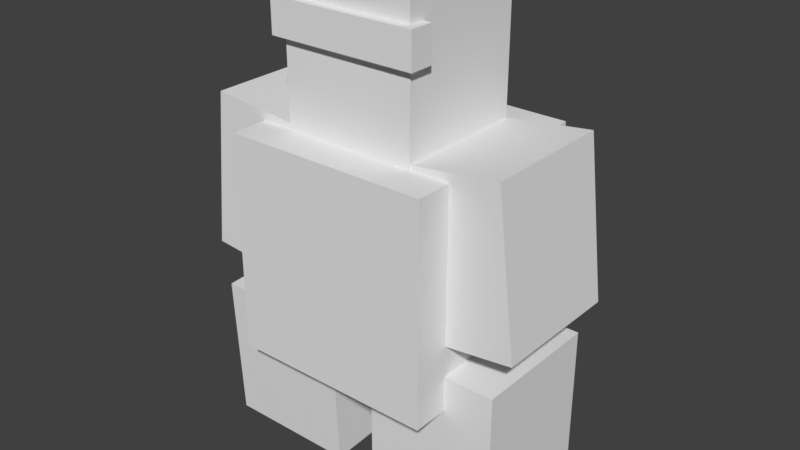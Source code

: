# Source: rockmonster_join3.blend  (saved by Blender 2.78.0; exported with 4.5.12 LTS)
import bpy
from mathutils import Matrix  # noqa: F401  (used for matrix-valued properties, if any)

bpy.ops.wm.read_factory_settings(use_empty=True)
scene = bpy.context.scene
scene.name = 'Scene'

# ---- collections
col_collection_1 = bpy.data.collections.new('Collection 1'); scene.collection.children.link(col_collection_1)

# ---- materials (node trees are filled in below, after node groups)
mat_material_001 = bpy.data.materials.new('Material.001')
mat_material_001.alpha_threshold = 0.0
mat_material_001.use_transparent_shadow = False
mat_material_001.roughness = 0.5

# ---- material node trees

# ---- world
world_world = bpy.data.worlds.new('World'); scene.world = world_world
world_world.color = (0.05088, 0.05088, 0.05088)
world_world.use_sun_shadow = False
world_world.sun_shadow_jitter_overblur = 0.0
world_world.cycles.sampling_method = 'MANUAL'

# ---- meshes
me_cube_008 = bpy.data.meshes.new('Cube.008')
me_cube_008.from_pydata([(-1.112, -1.0, -1.391), (-1.112, -1.0, 1.0), (-1.112, 1.0, -1.391), (-1.112, 1.0, 1.0), (1.0, -1.0, -1.391), (1.0, -1.0, 1.0), (1.0, 1.0, -1.391), (1.0, 1.0, 1.0)], [], [(0, 1, 3, 2), (2, 3, 7, 6), (6, 7, 5, 4), (4, 5, 1, 0), (2, 6, 4, 0), (7, 3, 1, 5)])
_uv = me_cube_008.uv_layers.new(name='UVMap')
_uv.uv.foreach_set('vector', [0.6014, 0.4227, 0.6014, 0.7795, 0.4152, 0.7795, 0.4152, 0.4227, 0.6014, 0.4227, 0.6014, 0.7795, 0.4152, 0.7795, 0.4152, 0.4227, 0.6014, 0.4227, 0.6014, 0.7795, 0.4152, 0.7795, 0.4152, 0.4227, 0.6014, 0.4227, 0.6014, 0.7795, 0.4152, 0.7795, 0.4152, 0.4227, 0.6014, 0.4227, 0.6014, 0.7795, 0.4152, 0.7795, 0.4152, 0.4227, 0.6014, 0.4227, 0.6014, 0.7795, 0.4152, 0.7795, 0.4152, 0.4227])
me_cube_008.use_remesh_preserve_volume = False
me_cube_008.use_remesh_preserve_attributes = False
me_cube_008.use_mirror_vertex_groups = False
me_cube_008.update()
me_cube_007 = bpy.data.meshes.new('Cube.007')
me_cube_007.from_pydata([(-1.112, -1.0, -1.391), (-1.112, -1.0, 1.0), (-1.112, 1.0, -1.391), (-1.112, 1.0, 1.0), (1.0, -1.0, -1.391), (1.0, -1.0, 1.0), (1.0, 1.0, -1.391), (1.0, 1.0, 1.0)], [], [(0, 1, 3, 2), (2, 3, 7, 6), (6, 7, 5, 4), (4, 5, 1, 0), (2, 6, 4, 0), (7, 3, 1, 5)])
_uv = me_cube_007.uv_layers.new(name='UVMap')
_uv.uv.foreach_set('vector', [0.6014, 0.4227, 0.6014, 0.7795, 0.4152, 0.7795, 0.4152, 0.4227, 0.6014, 0.4227, 0.6014, 0.7795, 0.4152, 0.7795, 0.4152, 0.4227, 0.6014, 0.4227, 0.6014, 0.7795, 0.4152, 0.7795, 0.4152, 0.4227, 0.6014, 0.4227, 0.6014, 0.7795, 0.4152, 0.7795, 0.4152, 0.4227, 0.6014, 0.4227, 0.6014, 0.7795, 0.4152, 0.7795, 0.4152, 0.4227, 0.6014, 0.4227, 0.6014, 0.7795, 0.4152, 0.7795, 0.4152, 0.4227])
me_cube_007.use_remesh_preserve_volume = False
me_cube_007.use_remesh_preserve_attributes = False
me_cube_007.use_mirror_vertex_groups = False
me_cube_007.update()
me_cube_006 = bpy.data.meshes.new('Cube.006')
me_cube_006.from_pydata([(-1.0, -1.0, -1.0), (-1.0, -1.0, 1.26), (-1.0, 1.0, -1.0), (-1.0, 1.0, 1.26), (1.0, -1.0, -1.0), (1.0, -1.0, 1.26), (1.0, 1.0, -1.0), (1.0, 1.0, 1.26)], [], [(0, 1, 3, 2), (2, 3, 7, 6), (6, 7, 5, 4), (4, 5, 1, 0), (2, 6, 4, 0), (7, 3, 1, 5)])
_uv = me_cube_006.uv_layers.new(name='UVMap')
_uv.uv.foreach_set('vector', [0.5631, 0.0012, 0.5631, 0.2657, 0.4297, 0.2657, 0.4297, 0.0012, 0.5631, 0.0012, 0.5631, 0.2657, 0.4297, 0.2657, 0.4297, 0.0012, 0.5631, 0.0012, 0.5631, 0.2657, 0.4297, 0.2657, 0.4297, 0.0012, 0.5631, 0.0012, 0.5631, 0.2657, 0.4297, 0.2657, 0.4297, 0.0012, 0.5631, 0.0012, 0.5631, 0.2657, 0.4297, 0.2657, 0.4297, 0.0012, 0.5631, 0.0012, 0.5631, 0.2657, 0.4297, 0.2657, 0.4297, 0.0012])
me_cube_006.use_remesh_preserve_volume = False
me_cube_006.use_remesh_preserve_attributes = False
me_cube_006.use_mirror_vertex_groups = False
me_cube_006.update()
me_cube_005 = bpy.data.meshes.new('Cube.005')
me_cube_005.from_pydata([(-1.0, -2.438, -1.0), (-1.0, -2.438, -0.488), (-1.0, -2.074, -1.0), (-1.0, -2.074, -0.488), (1.237, -2.438, -1.0), (1.237, -2.438, -0.488), (1.237, -2.074, -1.0), (1.237, -2.074, -0.488)], [], [(0, 1, 3, 2), (2, 3, 7, 6), (6, 7, 5, 4), (4, 5, 1, 0), (2, 6, 4, 0), (7, 3, 1, 5)])
_uv = me_cube_005.uv_layers.new(name='UVMap')
_uv.uv.foreach_set('vector', [0.5388, 0.3908, 0.5388, 0.4217, 0.5236, 0.4217, 0.5236, 0.3908, 0.6637, 0.3908, 0.6637, 0.4217, 0.5236, 0.4217, 0.5236, 0.3908, 0.5388, 0.3908, 0.5388, 0.4217, 0.5236, 0.4217, 0.5236, 0.3908, 0.6637, 0.3908, 0.6637, 0.4217, 0.5236, 0.4217, 0.5236, 0.3908, 0.4293, 0.3912, 0.4293, 0.6405, 0.4143, 0.6405, 0.4143, 0.3912, 0.4293, 0.3912, 0.4293, 0.6405, 0.4143, 0.6405, 0.4143, 0.3912])
me_cube_005.use_remesh_preserve_volume = False
me_cube_005.use_remesh_preserve_attributes = False
me_cube_005.use_mirror_vertex_groups = False
me_cube_005.update()
me_cube_004 = bpy.data.meshes.new('Cube.004')
me_cube_004.from_pydata([(-1.0, -1.0, -1.0), (-1.0, -1.0, 1.151), (-1.0, 1.0, -1.0), (-1.0, 1.0, 1.151), (1.0, -1.0, -1.0), (1.0, -1.0, 1.151), (1.0, 1.0, -1.0), (1.0, 1.0, 1.151)], [], [(0, 1, 3, 2), (2, 3, 7, 6), (6, 7, 5, 4), (4, 5, 1, 0), (2, 6, 4, 0), (7, 3, 1, 5)])
_uv = me_cube_004.uv_layers.new(name='UVMap')
_uv.uv.foreach_set('vector', [0.1407, 0.3459, 0.1407, 0.5459, 0.03258, 0.5459, 0.03258, 0.3459, 0.3204, 0.5381, 0.3204, 0.7381, 0.2123, 0.7381, 0.2123, 0.5381, 0.3592, 0.3459, 0.3592, 0.5459, 0.2511, 0.5459, 0.2511, 0.3459, 0.2497, 0.3459, 0.2497, 0.624, 0.1261, 0.624, 0.1261, 0.3459, 0.1407, 0.3459, 0.1407, 0.5459, 0.03258, 0.5459, 0.03258, 0.3459, 0.25, 0.5521, 0.25, 0.7522, 0.142, 0.7522, 0.142, 0.5521])
me_cube_004.use_remesh_preserve_volume = False
me_cube_004.use_remesh_preserve_attributes = False
me_cube_004.use_mirror_vertex_groups = False
me_cube_004.update()
me_cube_002 = bpy.data.meshes.new('Cube.002')
me_cube_002.from_pydata([(-1.0, -1.0, -1.0), (-1.0, -1.0, 1.112), (-1.0, 1.0, -1.0), (-1.0, 1.0, 1.112), (1.0, -1.0, -1.0), (1.0, -1.0, 1.112), (1.0, 1.0, -1.0), (1.0, 1.0, 1.112)], [], [(0, 1, 3, 2), (2, 3, 7, 6), (6, 7, 5, 4), (4, 5, 1, 0), (2, 6, 4, 0), (7, 3, 1, 5)])
_uv = me_cube_002.uv_layers.new(name='UVMap')
_uv.uv.foreach_set('vector', [0.8903, 0.345, 0.8903, 0.7343, 0.7035, 0.7343, 0.7035, 0.345, 0.8903, 0.345, 0.8903, 0.7343, 0.7035, 0.7343, 0.7035, 0.345, 0.8903, 0.345, 0.8903, 0.7343, 0.7035, 0.7343, 0.7035, 0.345, 0.8903, 0.345, 0.8903, 0.7343, 0.7035, 0.7343, 0.7035, 0.345, 0.8903, 0.345, 0.8903, 0.7343, 0.7035, 0.7343, 0.7035, 0.345, 0.8903, 0.345, 0.8903, 0.7343, 0.7035, 0.7343, 0.7035, 0.345])
me_cube_002.materials.append(mat_material_001)
me_cube_002.use_remesh_preserve_volume = False
me_cube_002.use_remesh_preserve_attributes = False
me_cube_002.use_mirror_vertex_groups = False
me_cube_002.update()
me_cube = bpy.data.meshes.new('Cube')
me_cube.from_pydata([(-1.0, -1.0, -1.0), (-1.0, -1.0, 1.26), (-1.0, 1.0, -1.0), (-1.0, 1.0, 1.26), (1.0, -1.0, -1.0), (1.0, -1.0, 1.26), (1.0, 1.0, -1.0), (1.0, 1.0, 1.26)], [], [(0, 1, 3, 2), (2, 3, 7, 6), (6, 7, 5, 4), (4, 5, 1, 0), (2, 6, 4, 0), (7, 3, 1, 5)])
_uv = me_cube.uv_layers.new(name='UVMap')
_uv.uv.foreach_set('vector', [0.5631, 0.0012, 0.5631, 0.2657, 0.4297, 0.2657, 0.4297, 0.0012, 0.5631, 0.0012, 0.5631, 0.2657, 0.4297, 0.2657, 0.4297, 0.0012, 0.5631, 0.0012, 0.5631, 0.2657, 0.4297, 0.2657, 0.4297, 0.0012, 0.5631, 0.0012, 0.5631, 0.2657, 0.4297, 0.2657, 0.4297, 0.0012, 0.5631, 0.0012, 0.5631, 0.2657, 0.4297, 0.2657, 0.4297, 0.0012, 0.5631, 0.0012, 0.5631, 0.2657, 0.4297, 0.2657, 0.4297, 0.0012])
me_cube.use_remesh_preserve_volume = False
me_cube.use_remesh_preserve_attributes = False
me_cube.use_mirror_vertex_groups = False
me_cube.update()
arm_armature = bpy.data.armatures.new('Armature')  # bones are not reproduced

# ---- objects
ob_armature = bpy.data.objects.new('Armature', arm_armature)
ob_arm_left = bpy.data.objects.new('Arm_Left', me_cube_008)
ob_arm_right = bpy.data.objects.new('Arm_Right', me_cube_007)
ob_leg_left = bpy.data.objects.new('Leg_Left', me_cube_006)
ob_eyebrow = bpy.data.objects.new('Eyebrow', me_cube_005)
ob_head = bpy.data.objects.new('Head', me_cube_004)
ob_body = bpy.data.objects.new('Body', me_cube_002)
ob_leg_right = bpy.data.objects.new('Leg_Right', me_cube)

# ---- transforms, parenting, visibility, modifiers, constraints
ob_armature.location = (0.0, 0.0, 1.729)
ob_armature.show_in_front = True
ob_armature.lineart.crease_threshold = 0.0
ob_arm_left.parent = ob_armature
ob_arm_left.matrix_parent_inverse = Matrix(((1.0, 0.0, 0.0, -0.0), (0.0, 1.0, 0.0, -0.0), (0.0, 0.0, 1.0, -1.729), (0.0, 0.0, 0.0, 1.0)))
ob_arm_left.location = (1.429, 0.01323, 4.101)
ob_arm_left.rotation_euler = (9.69e-10, -0.1197, -1.617e-08)
ob_arm_left.lineart.crease_threshold = 0.0
_vg = ob_arm_left.vertex_groups.new(name='body')
_vg = ob_arm_left.vertex_groups.new(name='head')
_vg = ob_arm_left.vertex_groups.new(name='arm.L')
_vg.add([0, 1, 2, 3, 4, 5, 6, 7], 1.0, 'REPLACE')
_vg = ob_arm_left.vertex_groups.new(name='arm.R')
_vg = ob_arm_left.vertex_groups.new(name='leg.R')
_vg = ob_arm_left.vertex_groups.new(name='leg.L')
_m = ob_arm_left.modifiers.new('Armature', 'ARMATURE')
_m.object = ob_armature
ob_arm_right.parent = ob_armature
ob_arm_right.matrix_parent_inverse = Matrix(((1.0, 0.0, 0.0, -0.0), (0.0, 1.0, 0.0, -0.0), (0.0, 0.0, 1.0, -1.729), (0.0, 0.0, 0.0, 1.0)))
ob_arm_right.location = (-1.319, 0.01323, 4.101)
ob_arm_right.rotation_euler = (6.218e-10, 0.09603, 1.294e-08)
ob_arm_right.lineart.crease_threshold = 0.0
_vg = ob_arm_right.vertex_groups.new(name='body')
_vg = ob_arm_right.vertex_groups.new(name='head')
_vg = ob_arm_right.vertex_groups.new(name='arm.L')
_vg = ob_arm_right.vertex_groups.new(name='arm.R')
_vg.add([0, 1, 2, 3, 4, 5, 6, 7], 1.0, 'REPLACE')
_vg = ob_arm_right.vertex_groups.new(name='leg.R')
_vg = ob_arm_right.vertex_groups.new(name='leg.L')
_m = ob_arm_right.modifiers.new('Armature', 'ARMATURE')
_m.object = ob_armature
ob_leg_left.parent = ob_armature
ob_leg_left.matrix_parent_inverse = Matrix(((1.0, 0.0, 0.0, -0.0), (0.0, 1.0, 0.0, -0.0), (0.0, 0.0, 1.0, -1.729), (0.0, 0.0, 0.0, 1.0)))
ob_leg_left.location = (1.337, -1.344e-07, 1.001)
ob_leg_left.lineart.crease_threshold = 0.0
_vg = ob_leg_left.vertex_groups.new(name='body')
_vg = ob_leg_left.vertex_groups.new(name='head')
_vg = ob_leg_left.vertex_groups.new(name='arm.L')
_vg = ob_leg_left.vertex_groups.new(name='arm.R')
_vg = ob_leg_left.vertex_groups.new(name='leg.R')
_vg = ob_leg_left.vertex_groups.new(name='leg.L')
_vg.add([0, 1, 2, 3, 4, 5, 6, 7], 1.0, 'REPLACE')
_m = ob_leg_left.modifiers.new('Armature', 'ARMATURE')
_m.object = ob_armature
ob_eyebrow.parent = ob_armature
ob_eyebrow.matrix_parent_inverse = Matrix(((1.0, 0.0, 0.0, -0.0), (0.0, 1.0, 0.0, -0.0), (0.0, 0.0, 1.0, -1.729), (0.0, 0.0, 0.0, 1.0)))
ob_eyebrow.location = (-0.1168, 1.314, 7.261)
ob_eyebrow.lineart.crease_threshold = 0.0
_vg = ob_eyebrow.vertex_groups.new(name='body')
_vg = ob_eyebrow.vertex_groups.new(name='head')
_vg.add([0, 1, 2, 3, 4, 5, 6, 7], 1.0, 'REPLACE')
_vg = ob_eyebrow.vertex_groups.new(name='arm.L')
_vg = ob_eyebrow.vertex_groups.new(name='arm.R')
_vg = ob_eyebrow.vertex_groups.new(name='leg.R')
_vg = ob_eyebrow.vertex_groups.new(name='leg.L')
_m = ob_eyebrow.modifiers.new('Armature', 'ARMATURE')
_m.object = ob_armature
ob_head.parent = ob_armature
ob_head.matrix_parent_inverse = Matrix(((1.0, 0.0, 0.0, -0.0), (0.0, 1.0, 0.0, -0.0), (0.0, 0.0, 1.0, -1.729), (0.0, 0.0, 0.0, 1.0)))
ob_head.location = (-0.0005957, -8.048e-07, 5.97)
ob_head.lineart.crease_threshold = 0.0
_vg = ob_head.vertex_groups.new(name='body')
_vg = ob_head.vertex_groups.new(name='head')
_vg.add([0, 1, 2, 3, 4, 5, 6, 7], 1.0, 'REPLACE')
_vg = ob_head.vertex_groups.new(name='arm.L')
_vg = ob_head.vertex_groups.new(name='arm.R')
_vg = ob_head.vertex_groups.new(name='leg.R')
_vg = ob_head.vertex_groups.new(name='leg.L')
_m = ob_head.modifiers.new('Armature', 'ARMATURE')
_m.object = ob_armature
ob_body.parent = ob_armature
ob_body.matrix_parent_inverse = Matrix(((1.0, 0.0, 0.0, -0.0), (0.0, 1.0, 0.0, -0.0), (0.0, 0.0, 1.0, -1.729), (0.0, 0.0, 0.0, 1.0)))
ob_body.location = (0.04344, -5.9e-07, 3.272)
ob_body.scale = (1.54, 1.54, 1.54)
ob_body.lineart.crease_threshold = 0.0
_vg = ob_body.vertex_groups.new(name='body')
_vg.add([0, 1, 2, 3, 4, 5, 6, 7], 1.0, 'REPLACE')
_vg = ob_body.vertex_groups.new(name='head')
_vg = ob_body.vertex_groups.new(name='arm.L')
_vg = ob_body.vertex_groups.new(name='arm.R')
_vg = ob_body.vertex_groups.new(name='leg.R')
_vg = ob_body.vertex_groups.new(name='leg.L')
_m = ob_body.modifiers.new('Armature', 'ARMATURE')
_m.object = ob_armature
ob_leg_right.parent = ob_armature
ob_leg_right.matrix_parent_inverse = Matrix(((1.0, 0.0, 0.0, -0.0), (0.0, 1.0, 0.0, -0.0), (0.0, 0.0, 1.0, -1.729), (0.0, 0.0, 0.0, 1.0)))
ob_leg_right.location = (-1.339, -1.344e-07, 1.001)
ob_leg_right.rotation_euler = (0.04747, -2.263e-08, -5.372e-10)
ob_leg_right.lineart.crease_threshold = 0.0
_vg = ob_leg_right.vertex_groups.new(name='body')
_vg = ob_leg_right.vertex_groups.new(name='head')
_vg = ob_leg_right.vertex_groups.new(name='arm.L')
_vg = ob_leg_right.vertex_groups.new(name='arm.R')
_vg = ob_leg_right.vertex_groups.new(name='leg.R')
_vg.add([0, 1, 2, 3, 4, 5, 6, 7], 1.0, 'REPLACE')
_vg = ob_leg_right.vertex_groups.new(name='leg.L')
_m = ob_leg_right.modifiers.new('Armature', 'ARMATURE')
_m.object = ob_armature

# ---- collection membership
col_collection_1.objects.link(ob_armature)
col_collection_1.objects.link(ob_arm_left)
col_collection_1.objects.link(ob_arm_right)
col_collection_1.objects.link(ob_leg_left)
col_collection_1.objects.link(ob_eyebrow)
col_collection_1.objects.link(ob_head)
col_collection_1.objects.link(ob_body)
col_collection_1.objects.link(ob_leg_right)

# ---- scene / render settings (as saved in the file)
scene.frame_start = 0; scene.frame_end = 134; scene.frame_set(134)
scene.render.engine = 'BLENDER_EEVEE_NEXT'
scene.render.resolution_percentage = 50
scene.render.dither_intensity = 0.0
scene.cycles.use_denoising = False
scene.cycles.samples = 128
scene.cycles.sampling_pattern = 'TABULATED_SOBOL'
scene.cycles.light_sampling_threshold = 0.0
scene.cycles.use_adaptive_sampling = False
scene.cycles.use_light_tree = False
scene.cycles.blur_glossy = 0.0
scene.cycles.sample_clamp_indirect = 0.0
scene.view_settings.view_transform = 'Standard'
bpy.context.view_layer.update()

# ---- added for rendering (the .blend has no active camera and no usable light): camera, sun
cam_auto = bpy.data.cameras.new('AutoCamera')
cam_auto.lens = 50.0
cam_auto.sensor_width = 36.0
cam_auto.clip_end = 1000.0
ob_auto_camera = bpy.data.objects.new('AutoCamera', cam_auto)
scene.collection.objects.link(ob_auto_camera)
ob_auto_camera.location = (8.66194, -10.3763, 10.4554)
ob_auto_camera.rotation_euler = (1.09748, -7.21219e-08, 0.694738)
scene.camera = ob_auto_camera
light_auto_sun = bpy.data.lights.new('AutoSun', 'SUN')
light_auto_sun.energy = 3.0
light_auto_sun.angle = 0.0523599
ob_auto_sun = bpy.data.objects.new('AutoSun', light_auto_sun)
scene.collection.objects.link(ob_auto_sun)
ob_auto_sun.rotation_euler = (0.872665, 0.174533, 0.523599)
bpy.context.view_layer.update()

